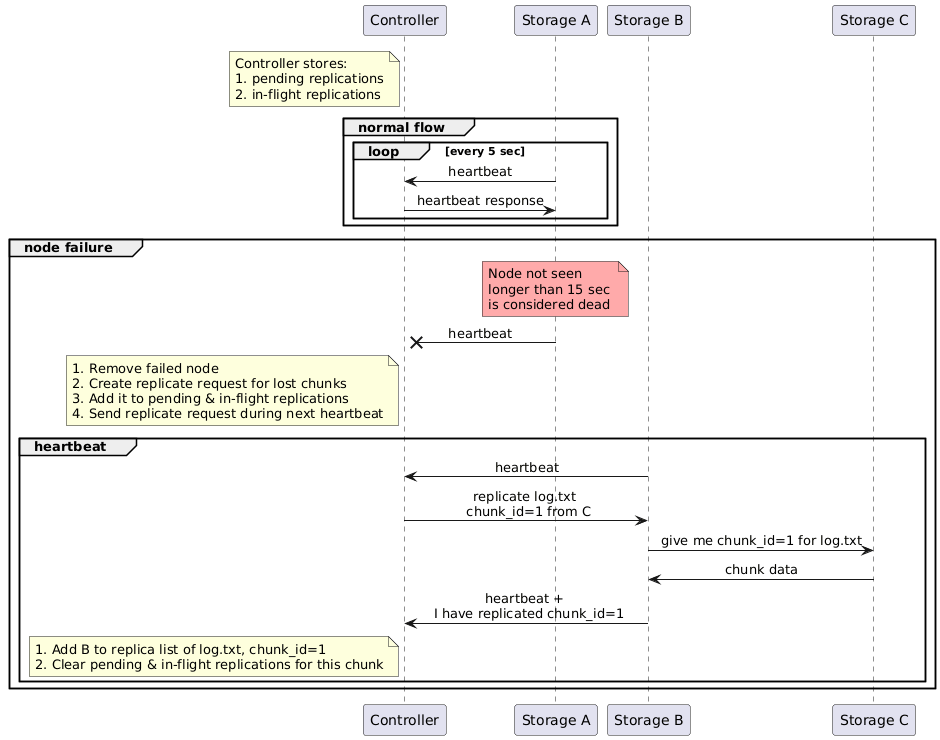

The diagram above was rendered by PlantUML. Its source (embedded in the PNG):
@startuml
participant Controller
participant "Storage A" as Storage
participant "Storage B" as B
participant "Storage C" as C

note left of Controller
Controller stores:
1. pending replications
2. in-flight replications
end note

skinparam sequenceMessageAlign center
group normal flow
  loop every 5 sec
  Storage -> Controller: heartbeat
  Controller -> Storage: heartbeat response
  end
end

group node failure
  note over Storage #FFAAAA
  Node not seen 
  longer than 15 sec 
  is considered dead
  end note
  
  Storage -x Controller: heartbeat
  
  note left of Controller
  1. Remove failed node
  2. Create replicate request for lost chunks
  3. Add it to pending & in-flight replications
  4. Send replicate request during next heartbeat
  end note
  
  group heartbeat
    B -> Controller: heartbeat
    Controller -> B: replicate log.txt \n chunk_id=1 from C
    B -> C: give me chunk_id=1 for log.txt
    C -> B: chunk data
    B -> Controller: heartbeat + \n I have replicated chunk_id=1
    
    note left of Controller
    1. Add B to replica list of log.txt, chunk_id=1
    2. Clear pending & in-flight replications for this chunk
    end note
  end
end
@enduml